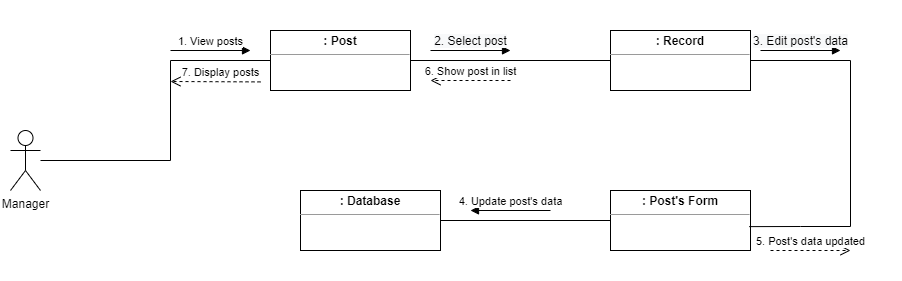

The diagram above was exported from draw.io. Its source (the exported page's mxGraphModel, read from the mxfile embedded in the PNG):
<mxGraphModel dx="637" dy="339" grid="1" gridSize="10" guides="1" tooltips="1" connect="1" arrows="1" fold="1" page="1" pageScale="1" pageWidth="850" pageHeight="1100" math="0" shadow="0">
  <root>
    <mxCell id="0" />
    <mxCell id="1" parent="0" />
    <mxCell id="sTaRLIH_AXDJOh2DSDu_-1" value="" style="rounded=0;whiteSpace=wrap;html=1;fillColor=default;strokeColor=none;" vertex="1" parent="1">
      <mxGeometry x="50" y="170" width="900" height="280" as="geometry" />
    </mxCell>
    <mxCell id="kM7OM5o-GueRodNnrOpa-1" value="&lt;p style=&quot;margin:0px;margin-top:4px;text-align:center;&quot;&gt;&lt;b&gt;: Post&lt;/b&gt;&lt;/p&gt;&lt;hr size=&quot;1&quot;&gt;&lt;div style=&quot;height:2px;&quot;&gt;&lt;/div&gt;" style="verticalAlign=top;align=left;overflow=fill;fontSize=12;fontFamily=Helvetica;html=1;" parent="1" vertex="1">
      <mxGeometry x="320" y="200" width="140" height="60" as="geometry" />
    </mxCell>
    <mxCell id="kM7OM5o-GueRodNnrOpa-2" value="Manager" style="shape=umlActor;verticalLabelPosition=bottom;verticalAlign=top;html=1;" parent="1" vertex="1">
      <mxGeometry x="60" y="300" width="30" height="60" as="geometry" />
    </mxCell>
    <mxCell id="kM7OM5o-GueRodNnrOpa-4" value="" style="endArrow=none;html=1;rounded=0;entryX=0;entryY=0.5;entryDx=0;entryDy=0;" parent="1" source="kM7OM5o-GueRodNnrOpa-2" edge="1" target="kM7OM5o-GueRodNnrOpa-1">
      <mxGeometry width="50" height="50" relative="1" as="geometry">
        <mxPoint x="200" y="360" as="sourcePoint" />
        <mxPoint x="360" y="230" as="targetPoint" />
        <Array as="points">
          <mxPoint x="220" y="330" />
          <mxPoint x="220" y="230" />
        </Array>
      </mxGeometry>
    </mxCell>
    <mxCell id="kM7OM5o-GueRodNnrOpa-8" value="" style="endArrow=none;html=1;rounded=0;entryX=1;entryY=0.5;entryDx=0;entryDy=0;exitX=0;exitY=0.5;exitDx=0;exitDy=0;" parent="1" source="sTaRLIH_AXDJOh2DSDu_-7" target="kM7OM5o-GueRodNnrOpa-1" edge="1">
      <mxGeometry width="50" height="50" relative="1" as="geometry">
        <mxPoint x="800" y="340" as="sourcePoint" />
        <mxPoint x="710" y="260" as="targetPoint" />
        <Array as="points" />
      </mxGeometry>
    </mxCell>
    <mxCell id="kM7OM5o-GueRodNnrOpa-9" value="&lt;p style=&quot;margin:0px;margin-top:4px;text-align:center;&quot;&gt;&lt;b&gt;: Post's Form&lt;/b&gt;&lt;/p&gt;&lt;hr size=&quot;1&quot;&gt;&lt;div style=&quot;height:2px;&quot;&gt;&lt;/div&gt;" style="verticalAlign=top;align=left;overflow=fill;fontSize=12;fontFamily=Helvetica;html=1;" parent="1" vertex="1">
      <mxGeometry x="660" y="360" width="140" height="60" as="geometry" />
    </mxCell>
    <mxCell id="kM7OM5o-GueRodNnrOpa-18" value="1. View posts" style="html=1;verticalAlign=bottom;endArrow=block;rounded=0;" parent="1" edge="1">
      <mxGeometry width="80" relative="1" as="geometry">
        <mxPoint x="220" y="220" as="sourcePoint" />
        <mxPoint x="300" y="220" as="targetPoint" />
      </mxGeometry>
    </mxCell>
    <mxCell id="kM7OM5o-GueRodNnrOpa-20" value="&lt;span style=&quot;font-size: 12px; background-color: rgb(248, 249, 250);&quot;&gt;2. Select post&lt;/span&gt;" style="html=1;verticalAlign=bottom;endArrow=block;rounded=0;" parent="1" edge="1">
      <mxGeometry width="80" relative="1" as="geometry">
        <mxPoint x="480" y="220" as="sourcePoint" />
        <mxPoint x="560" y="220" as="targetPoint" />
      </mxGeometry>
    </mxCell>
    <mxCell id="kM7OM5o-GueRodNnrOpa-27" value="&lt;p style=&quot;margin:0px;margin-top:4px;text-align:center;&quot;&gt;&lt;b&gt;: Database&lt;/b&gt;&lt;/p&gt;&lt;hr size=&quot;1&quot;&gt;&lt;div style=&quot;height:2px;&quot;&gt;&lt;/div&gt;" style="verticalAlign=top;align=left;overflow=fill;fontSize=12;fontFamily=Helvetica;html=1;" parent="1" vertex="1">
      <mxGeometry x="350" y="360" width="140" height="60" as="geometry" />
    </mxCell>
    <mxCell id="kM7OM5o-GueRodNnrOpa-32" value="5. Post's data updated" style="html=1;verticalAlign=bottom;endArrow=open;dashed=1;endSize=8;rounded=0;" parent="1" edge="1">
      <mxGeometry relative="1" as="geometry">
        <mxPoint x="820" y="420" as="sourcePoint" />
        <mxPoint x="900" y="420" as="targetPoint" />
      </mxGeometry>
    </mxCell>
    <mxCell id="lW7cfQbtCuNew4Q85xd2-2" value="" style="endArrow=none;html=1;rounded=0;exitX=0;exitY=0.5;exitDx=0;exitDy=0;entryX=1;entryY=0.5;entryDx=0;entryDy=0;" parent="1" target="kM7OM5o-GueRodNnrOpa-27" edge="1" source="kM7OM5o-GueRodNnrOpa-9">
      <mxGeometry width="50" height="50" relative="1" as="geometry">
        <mxPoint x="749.6600000000001" y="260" as="sourcePoint" />
        <mxPoint x="749.6600000000001" y="360" as="targetPoint" />
        <Array as="points" />
      </mxGeometry>
    </mxCell>
    <mxCell id="fyvHMp8cKtCrOI6au9As-3" style="edgeStyle=none;rounded=0;orthogonalLoop=1;jettySize=auto;html=1;entryX=0;entryY=0.537;entryDx=0;entryDy=0;entryPerimeter=0;" parent="1" source="kM7OM5o-GueRodNnrOpa-27" target="kM7OM5o-GueRodNnrOpa-27" edge="1">
      <mxGeometry relative="1" as="geometry" />
    </mxCell>
    <mxCell id="sTaRLIH_AXDJOh2DSDu_-2" value="7. Display posts" style="html=1;verticalAlign=bottom;endArrow=open;dashed=1;endSize=8;rounded=0;" edge="1" parent="1">
      <mxGeometry x="-0.1111" relative="1" as="geometry">
        <mxPoint x="310" y="251.4047619047625" as="sourcePoint" />
        <mxPoint x="220.00000000000023" y="251.00476190476246" as="targetPoint" />
        <mxPoint as="offset" />
      </mxGeometry>
    </mxCell>
    <mxCell id="sTaRLIH_AXDJOh2DSDu_-4" value="4. Update post's data" style="html=1;verticalAlign=bottom;endArrow=block;rounded=0;" edge="1" parent="1">
      <mxGeometry width="80" relative="1" as="geometry">
        <mxPoint x="600" y="380" as="sourcePoint" />
        <mxPoint x="520" y="380" as="targetPoint" />
      </mxGeometry>
    </mxCell>
    <mxCell id="sTaRLIH_AXDJOh2DSDu_-7" value="&lt;p style=&quot;margin:0px;margin-top:4px;text-align:center;&quot;&gt;&lt;b&gt;: Record&lt;/b&gt;&lt;/p&gt;&lt;hr size=&quot;1&quot;&gt;&lt;div style=&quot;height:2px;&quot;&gt;&lt;/div&gt;" style="verticalAlign=top;align=left;overflow=fill;fontSize=12;fontFamily=Helvetica;html=1;" vertex="1" parent="1">
      <mxGeometry x="660" y="200" width="140" height="60" as="geometry" />
    </mxCell>
    <mxCell id="sTaRLIH_AXDJOh2DSDu_-8" value="" style="endArrow=none;html=1;rounded=0;entryX=1;entryY=0.5;entryDx=0;entryDy=0;exitX=0.991;exitY=0.602;exitDx=0;exitDy=0;exitPerimeter=0;" edge="1" parent="1" source="kM7OM5o-GueRodNnrOpa-9" target="sTaRLIH_AXDJOh2DSDu_-7">
      <mxGeometry width="50" height="50" relative="1" as="geometry">
        <mxPoint x="570" y="320" as="sourcePoint" />
        <mxPoint x="620" y="270" as="targetPoint" />
        <Array as="points">
          <mxPoint x="850" y="396" />
          <mxPoint x="900" y="396" />
          <mxPoint x="900" y="230" />
        </Array>
      </mxGeometry>
    </mxCell>
    <mxCell id="sTaRLIH_AXDJOh2DSDu_-10" value="&lt;span style=&quot;font-size: 12px; background-color: rgb(248, 249, 250);&quot;&gt;3. Edit post's data&lt;br&gt;&lt;/span&gt;" style="html=1;verticalAlign=bottom;endArrow=block;rounded=0;" edge="1" parent="1">
      <mxGeometry width="80" relative="1" as="geometry">
        <mxPoint x="810" y="220" as="sourcePoint" />
        <mxPoint x="890" y="220" as="targetPoint" />
      </mxGeometry>
    </mxCell>
    <mxCell id="sTaRLIH_AXDJOh2DSDu_-11" value="6. Show post in list" style="html=1;verticalAlign=bottom;endArrow=open;dashed=1;endSize=8;rounded=0;" edge="1" parent="1">
      <mxGeometry relative="1" as="geometry">
        <mxPoint x="560" y="250" as="sourcePoint" />
        <mxPoint x="480" y="250" as="targetPoint" />
      </mxGeometry>
    </mxCell>
  </root>
</mxGraphModel>